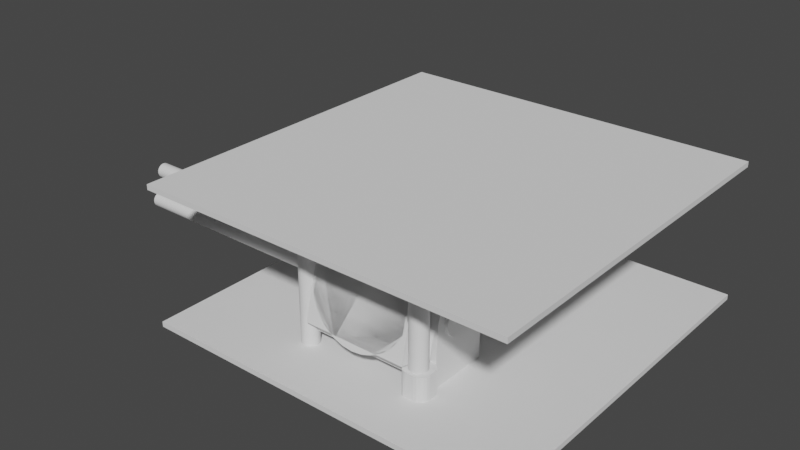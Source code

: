 # Source: O3.blend  (saved by Blender 3.3.6; exported with 4.5.12 LTS)
import bpy
from mathutils import Matrix  # noqa: F401  (used for matrix-valued properties, if any)

bpy.ops.wm.read_factory_settings(use_empty=True)
scene = bpy.context.scene
scene.name = 'Scene'

# ---- collections
col_collection = bpy.data.collections.new('Collection'); scene.collection.children.link(col_collection)

# ---- world
world_world = bpy.data.worlds.new('World'); scene.world = world_world
world_world.use_nodes = True; world_world.node_tree.nodes.clear()
_N = world_world.node_tree.nodes; _L = world_world.node_tree.links
n0 = _N.new('ShaderNodeOutputWorld'); n0.name = 'World Output'; n0.location = (300, 300)
n1 = _N.new('ShaderNodeBackground'); n1.name = 'Background'; n1.location = (10, 300)
n1.inputs[0].default_value = (0.05088, 0.05088, 0.05088, 1.0)
_L.new(n1.outputs[0], n0.inputs[0])
n0.is_active_output = True
world_world.color = (0.05088, 0.05088, 0.05088)
world_world.use_sun_shadow = False
world_world.sun_shadow_jitter_overblur = 0.0

# ---- meshes
me_cube_002 = bpy.data.meshes.new('Cube.002')
me_cube_002.from_pydata([(-10.0, -12.38, -9.853), (-10.0, -12.38, 10.15), (-10.0, 7.62, -9.853), (-10.0, 7.62, 10.15), (10.0, -12.38, -9.853), (10.0, -12.38, 10.15), (10.0, 7.62, -9.853), (10.0, 7.62, 10.15), (-1.421e-14, -4.377, 11.58), (2.384e-07, -12.38, 11.58), (1.951, -4.377, 11.36), (1.951, -12.38, 11.36), (3.827, -4.377, 10.71), (3.827, -12.38, 10.71), (5.556, -4.377, 9.65), (5.556, -12.38, 9.65), (7.071, -4.377, 8.229), (7.071, -12.38, 8.229), (8.315, -4.377, 6.497), (8.315, -12.38, 6.497), (9.239, -4.377, 4.521), (9.239, -12.38, 4.521), (9.808, -4.377, 2.377), (9.808, -12.38, 2.377), (10.0, -4.377, 0.1474), (10.0, -12.38, 0.1474), (9.808, -4.377, -2.082), (9.808, -12.38, -2.082), (9.239, -4.377, -4.226), (9.239, -12.38, -4.226), (8.315, -4.377, -6.202), (8.315, -12.38, -6.202), (7.071, -4.377, -7.934), (7.071, -12.38, -7.934), (5.556, -4.377, -9.355), (5.556, -12.38, -9.355), (3.827, -4.377, -10.41), (3.827, -12.38, -10.41), (1.951, -4.377, -11.06), (1.951, -12.38, -11.06), (-1.421e-14, -4.377, -11.28), (2.384e-07, -12.38, -11.28), (-1.951, -4.377, -11.06), (-1.951, -12.38, -11.06), (-3.827, -4.377, -10.41), (-3.827, -12.38, -10.41), (-5.556, -4.377, -9.355), (-5.556, -12.38, -9.355), (-7.071, -4.377, -7.934), (-7.071, -12.38, -7.934), (-8.315, -4.377, -6.202), (-8.315, -12.38, -6.202), (-9.239, -4.377, -4.226), (-9.239, -12.38, -4.226), (-9.808, -4.377, -2.082), (-9.808, -12.38, -2.082), (-10.0, -4.377, 0.1474), (-10.0, -12.38, 0.1474), (-9.808, -4.377, 2.377), (-9.808, -12.38, 2.377), (-9.239, -4.377, 4.521), (-9.239, -12.38, 4.521), (-8.315, -4.377, 6.497), (-8.315, -12.38, 6.497), (-7.071, -4.377, 8.229), (-7.071, -12.38, 8.229), (-5.556, -4.377, 9.65), (-5.556, -12.38, 9.65), (-3.827, -4.377, 10.71), (-3.827, -12.38, 10.71), (-1.951, -4.377, 11.36), (-1.951, -12.38, 11.36), (-1.084e-14, 0.916, 8.867), (1.489, 0.916, 8.7), (2.92, 0.916, 8.204), (4.239, 0.916, 7.398), (5.395, 0.916, 6.313), (6.344, 0.916, 4.992), (7.049, 0.916, 3.484), (7.483, 0.916, 1.849), (7.63, 0.916, 0.1474), (7.483, 0.916, -1.554), (7.049, 0.916, -3.19), (6.344, 0.916, -4.697), (5.395, 0.916, -6.019), (4.239, 0.916, -7.103), (2.92, 0.916, -7.909), (1.489, 0.916, -8.405), (-1.084e-14, 0.916, -8.573), (-1.489, 0.916, -8.405), (-2.92, 0.916, -7.909), (-4.239, 0.916, -7.103), (-5.395, 0.916, -6.019), (-6.344, 0.916, -4.697), (-7.049, 0.916, -3.19), (-7.483, 0.916, -1.554), (-7.63, 0.916, 0.1474), (-7.483, 0.916, 1.849), (-7.049, 0.916, 3.484), (-6.344, 0.916, 4.992), (-5.395, 0.916, 6.313), (-4.239, 0.916, 7.398), (-2.92, 0.916, 8.204), (-1.489, 0.916, 8.7)], [], [(0, 1, 3, 2), (2, 3, 7, 6), (6, 7, 5, 4), (4, 5, 1, 0), (2, 6, 4, 0), (7, 3, 1, 5), (8, 9, 11, 10), (10, 11, 13, 12), (12, 13, 15, 14), (14, 15, 17, 16), (16, 17, 19, 18), (18, 19, 21, 20), (20, 21, 23, 22), (22, 23, 25, 24), (24, 25, 27, 26), (26, 27, 29, 28), (28, 29, 31, 30), (30, 31, 33, 32), (32, 33, 35, 34), (34, 35, 37, 36), (36, 37, 39, 38), (38, 39, 41, 40), (40, 41, 43, 42), (42, 43, 45, 44), (44, 45, 47, 46), (46, 47, 49, 48), (48, 49, 51, 50), (50, 51, 53, 52), (52, 53, 55, 54), (54, 55, 57, 56), (56, 57, 59, 58), (58, 59, 61, 60), (60, 61, 63, 62), (62, 63, 65, 64), (64, 65, 67, 66), (66, 67, 69, 68), (11, 9, 71, 69, 67, 65, 63, 61, 59, 57, 55, 53, 51, 49, 47, 45, 43, 41, 39, 37, 35, 33, 31, 29, 27, 25, 23, 21, 19, 17, 15, 13), (68, 69, 71, 70), (70, 71, 9, 8), (24, 26, 81, 80), (72, 73, 74, 75, 76, 77, 78, 79, 80, 81, 82, 83, 84, 85, 86, 87, 88, 89, 90, 91, 92, 93, 94, 95, 96, 97, 98, 99, 100, 101, 102, 103), (42, 44, 90, 89), (60, 62, 99, 98), (16, 18, 77, 76), (34, 36, 86, 85), (52, 54, 95, 94), (8, 10, 73, 72), (70, 8, 72, 103), (26, 28, 82, 81), (44, 46, 91, 90), (62, 64, 100, 99), (18, 20, 78, 77), (36, 38, 87, 86), (54, 56, 96, 95), (10, 12, 74, 73), (28, 30, 83, 82), (46, 48, 92, 91), (64, 66, 101, 100), (20, 22, 79, 78), (38, 40, 88, 87), (56, 58, 97, 96), (12, 14, 75, 74), (30, 32, 84, 83), (48, 50, 93, 92), (66, 68, 102, 101), (22, 24, 80, 79), (40, 42, 89, 88), (58, 60, 98, 97), (14, 16, 76, 75), (32, 34, 85, 84), (50, 52, 94, 93), (68, 70, 103, 102)])
_uv = me_cube_002.uv_layers.new(name='UVMap')
_uv.uv.foreach_set('vector', [0.375, 0.0, 0.625, 0.0, 0.625, 0.25, 0.375, 0.25, 0.375, 0.25, 0.625, 0.25, 0.625, 0.5, 0.375, 0.5, 0.375, 0.5, 0.625, 0.5, 0.625, 0.75, 0.375, 0.75, 0.375, 0.75, 0.625, 0.75, 0.625, 1.0, 0.375, 1.0, 0.125, 0.5, 0.375, 0.5, 0.375, 0.75, 0.125, 0.75, 0.625, 0.5, 0.875, 0.5, 0.875, 0.75, 0.625, 0.75, 1.0, 0.5, 1.0, 1.0, 0.9688, 1.0, 0.9688, 0.5, 0.9688, 0.5, 0.9688, 1.0, 0.9375, 1.0, 0.9375, 0.5, 0.9375, 0.5, 0.9375, 1.0, 0.9062, 1.0, 0.9062, 0.5, 0.9062, 0.5, 0.9062, 1.0, 0.875, 1.0, 0.875, 0.5, 0.875, 0.5, 0.875, 1.0, 0.8438, 1.0, 0.8438, 0.5, 0.8438, 0.5, 0.8438, 1.0, 0.8125, 1.0, 0.8125, 0.5, 0.8125, 0.5, 0.8125, 1.0, 0.7812, 1.0, 0.7812, 0.5, 0.7812, 0.5, 0.7812, 1.0, 0.75, 1.0, 0.75, 0.5, 0.75, 0.5, 0.75, 1.0, 0.7188, 1.0, 0.7188, 0.5, 0.7188, 0.5, 0.7188, 1.0, 0.6875, 1.0, 0.6875, 0.5, 0.6875, 0.5, 0.6875, 1.0, 0.6562, 1.0, 0.6562, 0.5, 0.6562, 0.5, 0.6562, 1.0, 0.625, 1.0, 0.625, 0.5, 0.625, 0.5, 0.625, 1.0, 0.5938, 1.0, 0.5938, 0.5, 0.5938, 0.5, 0.5938, 1.0, 0.5625, 1.0, 0.5625, 0.5, 0.5625, 0.5, 0.5625, 1.0, 0.5312, 1.0, 0.5312, 0.5, 0.5312, 0.5, 0.5312, 1.0, 0.5, 1.0, 0.5, 0.5, 0.5, 0.5, 0.5, 1.0, 0.4688, 1.0, 0.4688, 0.5, 0.4688, 0.5, 0.4688, 1.0, 0.4375, 1.0, 0.4375, 0.5, 0.4375, 0.5, 0.4375, 1.0, 0.4062, 1.0, 0.4062, 0.5, 0.4062, 0.5, 0.4062, 1.0, 0.375, 1.0, 0.375, 0.5, 0.375, 0.5, 0.375, 1.0, 0.3438, 1.0, 0.3438, 0.5, 0.3438, 0.5, 0.3438, 1.0, 0.3125, 1.0, 0.3125, 0.5, 0.3125, 0.5, 0.3125, 1.0, 0.2812, 1.0, 0.2812, 0.5, 0.2812, 0.5, 0.2812, 1.0, 0.25, 1.0, 0.25, 0.5, 0.25, 0.5, 0.25, 1.0, 0.2188, 1.0, 0.2188, 0.5, 0.2188, 0.5, 0.2188, 1.0, 0.1875, 1.0, 0.1875, 0.5, 0.1875, 0.5, 0.1875, 1.0, 0.1562, 1.0, 0.1562, 0.5, 0.1562, 0.5, 0.1562, 1.0, 0.125, 1.0, 0.125, 0.5, 0.125, 0.5, 0.125, 1.0, 0.09375, 1.0, 0.09375, 0.5, 0.09375, 0.5, 0.09375, 1.0, 0.0625, 1.0, 0.0625, 0.5, 0.2968, 0.4854, 0.25, 0.49, 0.2032, 0.4854, 0.1582, 0.4717, 0.1167, 0.4496, 0.08029, 0.4197, 0.05045, 0.3833, 0.02827, 0.3418, 0.01461, 0.2968, 0.01, 0.25, 0.01461, 0.2032, 0.02827, 0.1582, 0.05045, 0.1167, 0.08029, 0.08029, 0.1167, 0.05045, 0.1582, 0.02827, 0.2032, 0.01461, 0.25, 0.01, 0.2968, 0.01461, 0.3418, 0.02827, 0.3833, 0.05045, 0.4197, 0.08029, 0.4496, 0.1167, 0.4717, 0.1582, 0.4854, 0.2032, 0.49, 0.25, 0.4854, 0.2968, 0.4717, 0.3418, 0.4496, 0.3833, 0.4197, 0.4197, 0.3833, 0.4496, 0.3418, 0.4717, 0.0625, 0.5, 0.0625, 1.0, 0.03125, 1.0, 0.03125, 0.5, 0.03125, 0.5, 0.03125, 1.0, 0.0, 1.0, 0.0, 0.5, 0.75, 0.5, 0.7188, 0.5, 0.7188, 0.5, 0.75, 0.5, 0.75, 0.49, 0.7968, 0.4854, 0.8418, 0.4717, 0.8833, 0.4496, 0.9197, 0.4197, 0.9496, 0.3833, 0.9717, 0.3418, 0.9854, 0.2968, 0.99, 0.25, 0.9854, 0.2032, 0.9717, 0.1582, 0.9496, 0.1167, 0.9197, 0.08029, 0.8833, 0.05045, 0.8418, 0.02827, 0.7968, 0.01461, 0.75, 0.01, 0.7032, 0.01461, 0.6582, 0.02827, 0.6167, 0.05045, 0.5803, 0.08029, 0.5504, 0.1167, 0.5283, 0.1582, 0.5146, 0.2032, 0.51, 0.25, 0.5146, 0.2968, 0.5283, 0.3418, 0.5504, 0.3833, 0.5803, 0.4197, 0.6167, 0.4496, 0.6582, 0.4717, 0.7032, 0.4854, 0.4688, 0.5, 0.4375, 0.5, 0.4375, 0.5, 0.4688, 0.5, 0.1875, 0.5, 0.1562, 0.5, 0.1562, 0.5, 0.1875, 0.5, 0.875, 0.5, 0.8438, 0.5, 0.8438, 0.5, 0.875, 0.5, 0.5938, 0.5, 0.5625, 0.5, 0.5625, 0.5, 0.5938, 0.5, 0.3125, 0.5, 0.2812, 0.5, 0.2812, 0.5, 0.3125, 0.5, 1.0, 0.5, 0.9688, 0.5, 0.9688, 0.5, 1.0, 0.5, 0.03125, 0.5, 0.0, 0.5, 0.0, 0.5, 0.03125, 0.5, 0.7188, 0.5, 0.6875, 0.5, 0.6875, 0.5, 0.7188, 0.5, 0.4375, 0.5, 0.4062, 0.5, 0.4062, 0.5, 0.4375, 0.5, 0.1562, 0.5, 0.125, 0.5, 0.125, 0.5, 0.1562, 0.5, 0.8438, 0.5, 0.8125, 0.5, 0.8125, 0.5, 0.8438, 0.5, 0.5625, 0.5, 0.5312, 0.5, 0.5312, 0.5, 0.5625, 0.5, 0.2812, 0.5, 0.25, 0.5, 0.25, 0.5, 0.2812, 0.5, 0.9688, 0.5, 0.9375, 0.5, 0.9375, 0.5, 0.9688, 0.5, 0.6875, 0.5, 0.6562, 0.5, 0.6562, 0.5, 0.6875, 0.5, 0.4062, 0.5, 0.375, 0.5, 0.375, 0.5, 0.4062, 0.5, 0.125, 0.5, 0.09375, 0.5, 0.09375, 0.5, 0.125, 0.5, 0.8125, 0.5, 0.7812, 0.5, 0.7812, 0.5, 0.8125, 0.5, 0.5312, 0.5, 0.5, 0.5, 0.5, 0.5, 0.5312, 0.5, 0.25, 0.5, 0.2188, 0.5, 0.2188, 0.5, 0.25, 0.5, 0.9375, 0.5, 0.9062, 0.5, 0.9062, 0.5, 0.9375, 0.5, 0.6562, 0.5, 0.625, 0.5, 0.625, 0.5, 0.6562, 0.5, 0.375, 0.5, 0.3438, 0.5, 0.3438, 0.5, 0.375, 0.5, 0.09375, 0.5, 0.0625, 0.5, 0.0625, 0.5, 0.09375, 0.5, 0.7812, 0.5, 0.75, 0.5, 0.75, 0.5, 0.7812, 0.5, 0.5, 0.5, 0.4688, 0.5, 0.4688, 0.5, 0.5, 0.5, 0.2188, 0.5, 0.1875, 0.5, 0.1875, 0.5, 0.2188, 0.5, 0.9062, 0.5, 0.875, 0.5, 0.875, 0.5, 0.9062, 0.5, 0.625, 0.5, 0.5938, 0.5, 0.5938, 0.5, 0.625, 0.5, 0.3438, 0.5, 0.3125, 0.5, 0.3125, 0.5, 0.3438, 0.5, 0.0625, 0.5, 0.03125, 0.5, 0.03125, 0.5, 0.0625, 0.5])
me_cube_002.update()
me_cylinder_001 = bpy.data.meshes.new('Cylinder.001')
me_cylinder_001.from_pydata([(-0.1897, 1.754, -58.57), (0.4836, 1.373, 13.56), (0.1225, 1.723, -58.57), (0.143, 1.437, 8.724), (0.4226, 1.632, -58.57), (0.4836, 1.373, 8.724), (0.6993, 1.484, -58.57), (0.7822, 1.253, 8.724), (0.9417, 1.285, -58.57), (1.03, 1.085, 8.724), (1.141, 1.042, -58.57), (1.22, 0.8759, 8.724), (1.289, 0.7658, -58.57), (1.352, 0.6341, 8.724), (1.38, 0.4657, -58.57), (1.425, 0.3681, 8.724), (1.41, 0.1535, -58.57), (1.439, 0.08682, 8.724), (1.38, -0.1586, -58.57), (1.396, -0.2, 8.724), (1.289, -0.4587, -58.57), (1.296, -0.4815, 8.724), (1.141, -0.7354, -58.57), (1.144, -0.7463, 8.724), (0.9417, -0.9778, -58.57), (0.9427, -0.9823, 8.724), (0.6993, -1.177, -58.57), (0.6995, -1.179, 8.724), (0.4226, -1.325, -58.57), (0.4227, -1.326, 8.724), (0.1225, -1.416, -58.57), (0.1225, -1.417, 8.724), (-0.1897, -1.446, -58.57), (-0.1898, -1.45, 8.724), (-0.5018, -1.416, -58.57), (-0.5027, -1.424, 8.724), (-0.8019, -1.325, -58.57), (-0.8053, -1.344, 8.724), (-1.079, -1.177, -58.57), (-1.088, -1.216, 8.724), (-1.321, -0.9778, -58.57), (-1.342, -1.048, 8.724), (-1.52, -0.7354, -58.57), (-1.561, -0.8467, 8.724), (-1.668, -0.4587, -58.57), (-1.737, -0.6199, 8.724), (-1.759, -0.1586, -58.57), (-1.865, -0.3743, 8.724), (-1.79, 0.1535, -58.57), (-1.937, -0.1159, 8.724), (-1.759, 0.4657, -58.57), (-1.947, 0.1488, 8.724), (-1.668, 0.7658, -58.57), (-1.889, 0.4127, 8.724), (-1.52, 1.042, -58.57), (-1.759, 0.6669, 8.724), (-1.321, 1.285, -58.57), (-1.557, 0.9016, 8.724), (-1.079, 1.484, -58.57), (-1.288, 1.106, 8.724), (-0.8019, 1.632, -58.57), (-0.9637, 1.269, 8.724), (-0.5018, 1.723, -58.57), (-0.6016, 1.383, 8.724), (-0.2251, 1.441, 8.724), (-0.3647, 1.438, 8.724), (-0.5038, 1.451, 8.724), (-0.6406, 1.48, 8.724), (-0.7735, 1.524, 8.724), (-0.9005, 1.583, 8.724), (-1.02, 1.657, 8.724), (-1.131, 1.743, 8.724), (-1.231, 1.841, 8.724), (-1.32, 1.95, 8.724), (-1.396, 2.069, 8.724), (-1.459, 2.195, 8.724), (-1.507, 2.328, 8.724), (-0.6322, -1.433, 8.724), (-1.071, -1.372, 8.724), (-1.502, -1.267, 8.724), (-1.921, -1.117, 8.724), (-2.321, -0.9236, 8.724), (-2.699, -0.6884, 8.724), (-3.05, -0.415, 8.724), (-3.37, -0.1064, 8.724), (-3.656, 0.2346, 8.724), (-3.904, 0.6038, 8.724), (-4.111, 0.9963, 8.724), (-4.278, 1.407, 8.724), (-1.701, 2.783, 8.724), (-1.976, 3.151, 8.724), (-2.306, 3.406, 8.724), (-2.669, 3.542, 8.724), (-3.041, 3.558, 8.724), (-3.404, 3.463, 8.724), (-3.737, 3.267, 8.724), (-4.019, 2.984, 8.724), (-4.229, 2.632, 8.724), (-4.349, 2.234, 8.724), (-4.366, 1.817, 8.724), (0.143, 1.437, 13.56), (0.7822, 1.253, 13.56), (1.03, 1.085, 13.56), (1.22, 0.8759, 13.56), (1.352, 0.6341, 13.56), (1.425, 0.3681, 13.56), (1.439, 0.08682, 13.56), (1.396, -0.2, 13.56), (1.296, -0.4815, 13.56), (1.144, -0.7463, 13.56), (0.9427, -0.9823, 13.56), (0.6995, -1.179, 13.56), (0.4227, -1.326, 13.56), (0.1225, -1.417, 13.56), (-0.1898, -1.45, 13.56), (-0.2251, 1.441, 13.56), (-0.3647, 1.438, 13.56), (-0.5038, 1.451, 13.56), (-0.6406, 1.48, 13.56), (-0.7735, 1.524, 13.56), (-0.9005, 1.583, 13.56), (-1.02, 1.657, 13.56), (-1.131, 1.743, 13.56), (-1.231, 1.841, 13.56), (-1.32, 1.95, 13.56), (-1.396, 2.069, 13.56), (-1.459, 2.195, 13.56), (-1.507, 2.328, 13.56), (-0.6322, -1.433, 13.56), (-1.071, -1.372, 13.56), (-1.502, -1.267, 13.56), (-1.921, -1.117, 13.56), (-2.321, -0.9236, 13.56), (-2.699, -0.6884, 13.56), (-3.05, -0.415, 13.56), (-3.37, -0.1064, 13.56), (-3.656, 0.2346, 13.56), (-3.904, 0.6038, 13.56), (-4.111, 0.9963, 13.56), (-4.278, 1.407, 13.56), (-1.701, 2.783, 13.56), (-1.976, 3.151, 13.56), (-2.306, 3.406, 13.56), (-2.669, 3.542, 13.56), (-3.041, 3.558, 13.56), (-3.404, 3.463, 13.56), (-3.737, 3.267, 13.56), (-4.019, 2.984, 13.56), (-4.229, 2.632, 13.56), (-4.349, 2.234, 13.56), (-4.366, 1.817, 13.56), (0.1897, 5.104, -58.57), (-0.4836, 5.484, 13.56), (-0.1225, 5.134, -58.57), (-0.143, 5.42, 8.724), (-0.4226, 5.225, -58.57), (-0.4836, 5.484, 8.724), (-0.6993, 5.373, -58.57), (-0.7822, 5.604, 8.724), (-0.9417, 5.572, -58.57), (-1.03, 5.772, 8.724), (-1.141, 5.815, -58.57), (-1.22, 5.981, 8.724), (-1.289, 6.091, -58.57), (-1.352, 6.223, 8.724), (-1.38, 6.391, -58.57), (-1.425, 6.489, 8.724), (-1.41, 6.704, -58.57), (-1.439, 6.77, 8.724), (-1.38, 7.016, -58.57), (-1.396, 7.057, 8.724), (-1.289, 7.316, -58.57), (-1.296, 7.339, 8.724), (-1.141, 7.593, -58.57), (-1.144, 7.603, 8.724), (-0.9417, 7.835, -58.57), (-0.9427, 7.839, 8.724), (-0.6993, 8.034, -58.57), (-0.6995, 8.036, 8.724), (-0.4226, 8.182, -58.57), (-0.4227, 8.183, 8.724), (-0.1225, 8.273, -58.57), (-0.1225, 8.274, 8.724), (0.1897, 8.304, -58.57), (0.1898, 8.307, 8.724), (0.5018, 8.273, -58.57), (0.5027, 8.281, 8.724), (0.802, 8.182, -58.57), (0.8053, 8.201, 8.724), (1.079, 8.034, -58.57), (1.088, 8.074, 8.724), (1.321, 7.835, -58.57), (1.342, 7.905, 8.724), (1.52, 7.593, -58.57), (1.561, 7.704, 8.724), (1.668, 7.316, -58.57), (1.737, 7.477, 8.724), (1.759, 7.016, -58.57), (1.865, 7.231, 8.724), (1.79, 6.704, -58.57), (1.937, 6.973, 8.724), (1.759, 6.391, -58.57), (1.947, 6.708, 8.724), (1.668, 6.091, -58.57), (1.889, 6.444, 8.724), (1.52, 5.815, -58.57), (1.759, 6.19, 8.724), (1.321, 5.572, -58.57), (1.557, 5.956, 8.724), (1.079, 5.373, -58.57), (1.288, 5.751, 8.724), (0.802, 5.225, -58.57), (0.9637, 5.588, 8.724), (0.5018, 5.134, -58.57), (0.6016, 5.474, 8.724), (0.2251, 5.417, 8.724), (0.3647, 5.419, 8.724), (0.5038, 5.406, 8.724), (0.6406, 5.377, 8.724), (0.7735, 5.333, 8.724), (0.9005, 5.274, 8.724), (1.02, 5.2, 8.724), (1.131, 5.114, 8.724), (1.231, 5.016, 8.724), (1.32, 4.907, 8.724), (1.396, 4.789, 8.724), (1.459, 4.662, 8.724), (1.507, 4.529, 8.724), (0.6322, 8.29, 8.724), (1.071, 8.229, 8.724), (1.502, 8.124, 8.724), (1.921, 7.974, 8.724), (2.321, 7.781, 8.724), (2.699, 7.546, 8.724), (3.05, 7.272, 8.724), (3.37, 6.964, 8.724), (3.656, 6.623, 8.724), (3.904, 6.253, 8.724), (4.111, 5.861, 8.724), (4.278, 5.45, 8.724), (1.701, 4.074, 8.724), (1.976, 3.707, 8.724), (2.306, 3.451, 8.724), (2.669, 3.316, 8.724), (3.041, 3.299, 8.724), (3.404, 3.394, 8.724), (3.737, 3.59, 8.724), (4.019, 3.873, 8.724), (4.229, 4.225, 8.724), (4.349, 4.623, 8.724), (4.366, 5.04, 8.724), (-0.143, 5.42, 13.56), (-0.7822, 5.604, 13.56), (-1.03, 5.772, 13.56), (-1.22, 5.981, 13.56), (-1.352, 6.223, 13.56), (-1.425, 6.489, 13.56), (-1.439, 6.77, 13.56), (-1.396, 7.057, 13.56), (-1.296, 7.339, 13.56), (-1.144, 7.603, 13.56), (-0.9427, 7.839, 13.56), (-0.6995, 8.036, 13.56), (-0.4227, 8.183, 13.56), (-0.1225, 8.274, 13.56), (0.1898, 8.307, 13.56), (0.2251, 5.417, 13.56), (0.3647, 5.419, 13.56), (0.5038, 5.406, 13.56), (0.6406, 5.377, 13.56), (0.7735, 5.333, 13.56), (0.9005, 5.274, 13.56), (1.02, 5.2, 13.56), (1.131, 5.114, 13.56), (1.231, 5.016, 13.56), (1.32, 4.907, 13.56), (1.396, 4.789, 13.56), (1.459, 4.662, 13.56), (1.507, 4.529, 13.56), (0.6322, 8.29, 13.56), (1.071, 8.229, 13.56), (1.502, 8.124, 13.56), (1.921, 7.974, 13.56), (2.321, 7.781, 13.56), (2.699, 7.546, 13.56), (3.05, 7.272, 13.56), (3.37, 6.964, 13.56), (3.656, 6.623, 13.56), (3.904, 6.253, 13.56), (4.111, 5.861, 13.56), (4.278, 5.45, 13.56), (1.701, 4.074, 13.56), (1.976, 3.707, 13.56), (2.306, 3.451, 13.56), (2.669, 3.316, 13.56), (3.041, 3.299, 13.56), (3.404, 3.394, 13.56), (3.737, 3.59, 13.56), (4.019, 3.873, 13.56), (4.229, 4.225, 13.56), (4.349, 4.623, 13.56), (4.366, 5.04, 13.56)], [], [(0, 64, 3, 2), (2, 3, 5, 4), (4, 5, 7, 6), (6, 7, 9, 8), (8, 9, 11, 10), (10, 11, 13, 12), (12, 13, 15, 14), (14, 15, 17, 16), (16, 17, 19, 18), (18, 19, 21, 20), (20, 21, 23, 22), (22, 23, 25, 24), (24, 25, 27, 26), (26, 27, 29, 28), (28, 29, 31, 30), (30, 31, 33, 32), (32, 33, 35, 34), (34, 35, 37, 36), (36, 37, 39, 38), (38, 39, 41, 40), (40, 41, 43, 42), (42, 43, 45, 44), (44, 45, 47, 46), (46, 47, 49, 48), (48, 49, 51, 50), (50, 51, 53, 52), (52, 53, 55, 54), (54, 55, 57, 56), (56, 57, 59, 58), (58, 59, 61, 60), (33, 31, 113, 114), (60, 61, 63, 62), (62, 63, 64, 0), (0, 2, 4, 6, 8, 10, 12, 14, 16, 18, 20, 22, 24, 26, 28, 30, 32, 34, 36, 38, 40, 42, 44, 46, 48, 50, 52, 54, 56, 58, 60, 62), (95, 146, 145, 94), (69, 120, 119, 68), (96, 147, 146, 95), (70, 121, 120, 69), (17, 15, 105, 106), (97, 148, 147, 96), (71, 122, 121, 70), (98, 149, 148, 97), (72, 123, 122, 71), (99, 150, 149, 98), (73, 124, 123, 72), (19, 17, 106, 107), (74, 125, 124, 73), (3, 64, 115, 100), (75, 126, 125, 74), (76, 127, 126, 75), (21, 19, 107, 108), (77, 33, 114, 128), (88, 139, 150, 99), (78, 77, 128, 129), (5, 3, 100, 1), (79, 78, 129, 130), (23, 21, 108, 109), (80, 79, 130, 131), (81, 80, 131, 132), (7, 5, 1, 101), (82, 81, 132, 133), (25, 23, 109, 110), (83, 82, 133, 134), (84, 83, 134, 135), (9, 7, 101, 102), (85, 84, 135, 136), (27, 25, 110, 111), (86, 85, 136, 137), (87, 86, 137, 138), (11, 9, 102, 103), (88, 87, 138, 139), (29, 27, 111, 112), (89, 140, 127, 76), (90, 141, 140, 89), (13, 11, 103, 104), (91, 142, 141, 90), (65, 116, 115, 64), (31, 29, 112, 113), (92, 143, 142, 91), (66, 117, 116, 65), (93, 144, 143, 92), (67, 118, 117, 66), (15, 13, 104, 105), (94, 145, 144, 93), (68, 119, 118, 67), (103, 102, 101, 1, 100, 115, 116, 117, 118, 119, 120, 121, 122, 123, 124, 125, 126, 127, 140, 141, 142, 143, 144, 145, 146, 147, 148, 149, 150, 139, 138, 137, 136, 135, 134, 133, 132, 131, 130, 129, 128, 114, 113, 112, 111, 110, 109, 108, 107, 106, 105, 104), (33, 77, 78, 79, 80, 81, 82, 83, 84, 85, 86, 87, 88, 99, 98, 97, 96, 95, 94, 93, 92, 91, 90, 89, 76, 75, 74, 73, 72, 71, 70, 69, 68, 67, 66, 65, 64, 63, 61, 59, 57, 55, 53, 51, 49, 47, 45, 43, 41, 39, 37, 35), (151, 215, 154, 153), (153, 154, 156, 155), (155, 156, 158, 157), (157, 158, 160, 159), (159, 160, 162, 161), (161, 162, 164, 163), (163, 164, 166, 165), (165, 166, 168, 167), (167, 168, 170, 169), (169, 170, 172, 171), (171, 172, 174, 173), (173, 174, 176, 175), (175, 176, 178, 177), (177, 178, 180, 179), (179, 180, 182, 181), (181, 182, 184, 183), (183, 184, 186, 185), (185, 186, 188, 187), (187, 188, 190, 189), (189, 190, 192, 191), (191, 192, 194, 193), (193, 194, 196, 195), (195, 196, 198, 197), (197, 198, 200, 199), (199, 200, 202, 201), (201, 202, 204, 203), (203, 204, 206, 205), (205, 206, 208, 207), (207, 208, 210, 209), (209, 210, 212, 211), (184, 182, 264, 265), (211, 212, 214, 213), (213, 214, 215, 151), (151, 153, 155, 157, 159, 161, 163, 165, 167, 169, 171, 173, 175, 177, 179, 181, 183, 185, 187, 189, 191, 193, 195, 197, 199, 201, 203, 205, 207, 209, 211, 213), (246, 297, 296, 245), (220, 271, 270, 219), (247, 298, 297, 246), (221, 272, 271, 220), (168, 166, 256, 257), (248, 299, 298, 247), (222, 273, 272, 221), (249, 300, 299, 248), (223, 274, 273, 222), (250, 301, 300, 249), (224, 275, 274, 223), (170, 168, 257, 258), (225, 276, 275, 224), (154, 215, 266, 251), (226, 277, 276, 225), (227, 278, 277, 226), (172, 170, 258, 259), (228, 184, 265, 279), (239, 290, 301, 250), (229, 228, 279, 280), (156, 154, 251, 152), (230, 229, 280, 281), (174, 172, 259, 260), (231, 230, 281, 282), (232, 231, 282, 283), (158, 156, 152, 252), (233, 232, 283, 284), (176, 174, 260, 261), (234, 233, 284, 285), (235, 234, 285, 286), (160, 158, 252, 253), (236, 235, 286, 287), (178, 176, 261, 262), (237, 236, 287, 288), (238, 237, 288, 289), (162, 160, 253, 254), (239, 238, 289, 290), (180, 178, 262, 263), (240, 291, 278, 227), (241, 292, 291, 240), (164, 162, 254, 255), (242, 293, 292, 241), (216, 267, 266, 215), (182, 180, 263, 264), (243, 294, 293, 242), (217, 268, 267, 216), (244, 295, 294, 243), (218, 269, 268, 217), (166, 164, 255, 256), (245, 296, 295, 244), (219, 270, 269, 218), (254, 253, 252, 152, 251, 266, 267, 268, 269, 270, 271, 272, 273, 274, 275, 276, 277, 278, 291, 292, 293, 294, 295, 296, 297, 298, 299, 300, 301, 290, 289, 288, 287, 286, 285, 284, 283, 282, 281, 280, 279, 265, 264, 263, 262, 261, 260, 259, 258, 257, 256, 255), (184, 228, 229, 230, 231, 232, 233, 234, 235, 236, 237, 238, 239, 250, 249, 248, 247, 246, 245, 244, 243, 242, 241, 240, 227, 226, 225, 224, 223, 222, 221, 220, 219, 218, 217, 216, 215, 214, 212, 210, 208, 206, 204, 202, 200, 198, 196, 194, 192, 190, 188, 186)])
_uv = me_cylinder_001.uv_layers.new(name='UVMap')
_uv.uv.foreach_set('vector', [1.0, 0.5, 1.0, 1.0, 0.9688, 1.0, 0.9688, 0.5, 0.9688, 0.5, 0.9688, 1.0, 0.9375, 1.0, 0.9375, 0.5, 0.9375, 0.5, 0.9375, 1.0, 0.9062, 1.0, 0.9062, 0.5, 0.9062, 0.5, 0.9062, 1.0, 0.875, 1.0, 0.875, 0.5, 0.875, 0.5, 0.875, 1.0, 0.8438, 1.0, 0.8438, 0.5, 0.8438, 0.5, 0.8438, 1.0, 0.8125, 1.0, 0.8125, 0.5, 0.8125, 0.5, 0.8125, 1.0, 0.7812, 1.0, 0.7812, 0.5, 0.7812, 0.5, 0.7812, 1.0, 0.75, 1.0, 0.75, 0.5, 0.75, 0.5, 0.75, 1.0, 0.7188, 1.0, 0.7188, 0.5, 0.7188, 0.5, 0.7188, 1.0, 0.6875, 1.0, 0.6875, 0.5, 0.6875, 0.5, 0.6875, 1.0, 0.6562, 1.0, 0.6562, 0.5, 0.6562, 0.5, 0.6562, 1.0, 0.625, 1.0, 0.625, 0.5, 0.625, 0.5, 0.625, 1.0, 0.5938, 1.0, 0.5938, 0.5, 0.5938, 0.5, 0.5938, 1.0, 0.5625, 1.0, 0.5625, 0.5, 0.5625, 0.5, 0.5625, 1.0, 0.5312, 1.0, 0.5312, 0.5, 0.5312, 0.5, 0.5312, 1.0, 0.5, 1.0, 0.5, 0.5, 0.5, 0.5, 0.5, 1.0, 0.4688, 1.0, 0.4688, 0.5, 0.4688, 0.5, 0.4688, 1.0, 0.4375, 1.0, 0.4375, 0.5, 0.4375, 0.5, 0.4375, 1.0, 0.4062, 1.0, 0.4062, 0.5, 0.4062, 0.5, 0.4062, 1.0, 0.375, 1.0, 0.375, 0.5, 0.375, 0.5, 0.375, 1.0, 0.3438, 1.0, 0.3438, 0.5, 0.3438, 0.5, 0.3438, 1.0, 0.3125, 1.0, 0.3125, 0.5, 0.3125, 0.5, 0.3125, 1.0, 0.2812, 1.0, 0.2812, 0.5, 0.2812, 0.5, 0.2812, 1.0, 0.25, 1.0, 0.25, 0.5, 0.25, 0.5, 0.25, 1.0, 0.2188, 1.0, 0.2188, 0.5, 0.2188, 0.5, 0.2188, 1.0, 0.1875, 1.0, 0.1875, 0.5, 0.1875, 0.5, 0.1875, 1.0, 0.1562, 1.0, 0.1562, 0.5, 0.1562, 0.5, 0.1562, 1.0, 0.125, 1.0, 0.125, 0.5, 0.125, 0.5, 0.125, 1.0, 0.09375, 1.0, 0.09375, 0.5, 0.09375, 0.5, 0.09375, 1.0, 0.0625, 1.0, 0.0625, 0.5, 0.5, 1.0, 0.5312, 1.0, 0.5312, 1.0, 0.5, 1.0, 0.0625, 0.5, 0.0625, 1.0, 0.03125, 1.0, 0.03125, 0.5, 0.03125, 0.5, 0.03125, 1.0, 0.0, 1.0, 0.0, 0.5, 0.75, 0.49, 0.7968, 0.4854, 0.8418, 0.4717, 0.8833, 0.4496, 0.9197, 0.4197, 0.9496, 0.3833, 0.9717, 0.3418, 0.9854, 0.2968, 0.99, 0.25, 0.9854, 0.2032, 0.9717, 0.1582, 0.9496, 0.1167, 0.9197, 0.08029, 0.8833, 0.05045, 0.8418, 0.02827, 0.7968, 0.01461, 0.75, 0.01, 0.7032, 0.01461, 0.6582, 0.02827, 0.6167, 0.05045, 0.5803, 0.08029, 0.5504, 0.1167, 0.5283, 0.1582, 0.5146, 0.2032, 0.51, 0.25, 0.5146, 0.2968, 0.5283, 0.3418, 0.5504, 0.3833, 0.5803, 0.4197, 0.6167, 0.4496, 0.6582, 0.4717, 0.7032, 0.4854, 0.0, 0.0, 0.0, 0.0, 0.0, 0.0, 0.0, 0.0, 0.0, 0.0, 0.0, 0.0, 0.0, 0.0, 0.0, 0.0, 0.0, 0.0, 0.0, 0.0, 0.0, 0.0, 0.0, 0.0, 0.0, 0.0, 0.0, 0.0, 0.0, 0.0, 0.0, 0.0, 0.75, 1.0, 0.7812, 1.0, 0.7812, 1.0, 0.75, 1.0, 0.0, 0.0, 0.0, 0.0, 0.0, 0.0, 0.0, 0.0, 0.0, 0.0, 0.0, 0.0, 0.0, 0.0, 0.0, 0.0, 0.0, 0.0, 0.0, 0.0, 0.0, 0.0, 0.0, 0.0, 0.0, 0.0, 0.0, 0.0, 0.0, 0.0, 0.0, 0.0, 0.0, 0.0, 0.0, 0.0, 0.0, 0.0, 0.0, 0.0, 0.0, 0.0, 0.0, 0.0, 0.0, 0.0, 0.0, 0.0, 0.7188, 1.0, 0.75, 1.0, 0.75, 1.0, 0.7188, 1.0, 0.0, 0.0, 0.0, 0.0, 0.0, 0.0, 0.0, 0.0, 0.9688, 1.0, 1.0, 1.0, 1.0, 1.0, 0.9688, 1.0, 0.0, 0.0, 0.0, 0.0, 0.0, 0.0, 0.0, 0.0, 0.0, 0.0, 0.0, 0.0, 0.0, 0.0, 0.0, 0.0, 0.6875, 1.0, 0.7188, 1.0, 0.7188, 1.0, 0.6875, 1.0, 0.0, 0.0, 0.0, 0.0, 0.0, 0.0, 0.0, 0.0, 0.0, 0.0, 0.0, 0.0, 0.0, 0.0, 0.0, 0.0, 0.0, 0.0, 0.0, 0.0, 0.0, 0.0, 0.0, 0.0, 0.9375, 1.0, 0.9688, 1.0, 0.9688, 1.0, 0.9375, 1.0, 0.0, 0.0, 0.0, 0.0, 0.0, 0.0, 0.0, 0.0, 0.6562, 1.0, 0.6875, 1.0, 0.6875, 1.0, 0.6562, 1.0, 0.0, 0.0, 0.0, 0.0, 0.0, 0.0, 0.0, 0.0, 0.0, 0.0, 0.0, 0.0, 0.0, 0.0, 0.0, 0.0, 0.9062, 1.0, 0.9375, 1.0, 0.9375, 1.0, 0.9062, 1.0, 0.0, 0.0, 0.0, 0.0, 0.0, 0.0, 0.0, 0.0, 0.625, 1.0, 0.6562, 1.0, 0.6562, 1.0, 0.625, 1.0, 0.0, 0.0, 0.0, 0.0, 0.0, 0.0, 0.0, 0.0, 0.0, 0.0, 0.0, 0.0, 0.0, 0.0, 0.0, 0.0, 0.875, 1.0, 0.9062, 1.0, 0.9062, 1.0, 0.875, 1.0, 0.0, 0.0, 0.0, 0.0, 0.0, 0.0, 0.0, 0.0, 0.5938, 1.0, 0.625, 1.0, 0.625, 1.0, 0.5938, 1.0, 0.0, 0.0, 0.0, 0.0, 0.0, 0.0, 0.0, 0.0, 0.0, 0.0, 0.0, 0.0, 0.0, 0.0, 0.0, 0.0, 0.8438, 1.0, 0.875, 1.0, 0.875, 1.0, 0.8438, 1.0, 0.0, 0.0, 0.0, 0.0, 0.0, 0.0, 0.0, 0.0, 0.5625, 1.0, 0.5938, 1.0, 0.5938, 1.0, 0.5625, 1.0, 0.0, 0.0, 0.0, 0.0, 0.0, 0.0, 0.0, 0.0, 0.0, 0.0, 0.0, 0.0, 0.0, 0.0, 0.0, 0.0, 0.8125, 1.0, 0.8438, 1.0, 0.8438, 1.0, 0.8125, 1.0, 0.0, 0.0, 0.0, 0.0, 0.0, 0.0, 0.0, 0.0, 0.0, 0.0, 0.0, 0.0, 0.0, 0.0, 0.0, 0.0, 0.5312, 1.0, 0.5625, 1.0, 0.5625, 1.0, 0.5312, 1.0, 0.0, 0.0, 0.0, 0.0, 0.0, 0.0, 0.0, 0.0, 0.0, 0.0, 0.0, 0.0, 0.0, 0.0, 0.0, 0.0, 0.0, 0.0, 0.0, 0.0, 0.0, 0.0, 0.0, 0.0, 0.0, 0.0, 0.0, 0.0, 0.0, 0.0, 0.0, 0.0, 0.7812, 1.0, 0.8125, 1.0, 0.8125, 1.0, 0.7812, 1.0, 0.0, 0.0, 0.0, 0.0, 0.0, 0.0, 0.0, 0.0, 0.0, 0.0, 0.0, 0.0, 0.0, 0.0, 0.0, 0.0, 0.8438, 1.0, 0.875, 1.0, 0.9062, 1.0, 0.9375, 1.0, 0.9688, 1.0, 0.0, 0.0, 0.0, 0.0, 0.0, 0.0, 0.0, 0.0, 0.0, 0.0, 0.0, 0.0, 0.0, 0.0, 0.0, 0.0, 0.0, 0.0, 0.0, 0.0, 0.0, 0.0, 0.0, 0.0, 0.0, 0.0, 0.0, 0.0, 0.0, 0.0, 0.0, 0.0, 0.0, 0.0, 0.0, 0.0, 0.0, 0.0, 0.0, 0.0, 0.0, 0.0, 0.0, 0.0, 0.0, 0.0, 0.0, 0.0, 0.0, 0.0, 0.0, 0.0, 0.0, 0.0, 0.0, 0.0, 0.0, 0.0, 0.0, 0.0, 0.0, 0.0, 0.0, 0.0, 0.0, 0.0, 0.0, 0.0, 0.0, 0.0, 0.0, 0.0, 0.5, 1.0, 0.5312, 1.0, 0.5625, 1.0, 0.5938, 1.0, 0.625, 1.0, 0.6562, 1.0, 0.6875, 1.0, 0.7188, 1.0, 0.75, 1.0, 0.7812, 1.0, 0.8125, 1.0, 0.0, 0.0, 0.0, 0.0, 0.0, 0.0, 0.0, 0.0, 0.0, 0.0, 0.0, 0.0, 0.0, 0.0, 0.0, 0.0, 0.0, 0.0, 0.0, 0.0, 0.0, 0.0, 0.0, 0.0, 0.0, 0.0, 0.0, 0.0, 0.0, 0.0, 0.0, 0.0, 0.0, 0.0, 0.0, 0.0, 0.0, 0.0, 0.0, 0.0, 0.0, 0.0, 0.0, 0.0, 0.0, 0.0, 0.0, 0.0, 0.0, 0.0, 0.0, 0.0, 0.0, 0.0, 0.0, 0.0, 0.0, 0.0, 0.0, 0.0, 0.0, 0.0, 0.0, 0.0, 0.0, 0.0, 0.0, 0.0, 0.0, 0.0, 0.0, 0.0, 0.0, 0.0, 0.03125, 1.0, 0.0625, 1.0, 0.09375, 1.0, 0.125, 1.0, 0.1562, 1.0, 0.1875, 1.0, 0.2188, 1.0, 0.25, 1.0, 0.2812, 1.0, 0.3125, 1.0, 0.3438, 1.0, 0.375, 1.0, 0.4062, 1.0, 0.4375, 1.0, 0.4688, 1.0, 1.0, 0.5, 1.0, 1.0, 0.9688, 1.0, 0.9688, 0.5, 0.9688, 0.5, 0.9688, 1.0, 0.9375, 1.0, 0.9375, 0.5, 0.9375, 0.5, 0.9375, 1.0, 0.9062, 1.0, 0.9062, 0.5, 0.9062, 0.5, 0.9062, 1.0, 0.875, 1.0, 0.875, 0.5, 0.875, 0.5, 0.875, 1.0, 0.8438, 1.0, 0.8438, 0.5, 0.8438, 0.5, 0.8438, 1.0, 0.8125, 1.0, 0.8125, 0.5, 0.8125, 0.5, 0.8125, 1.0, 0.7812, 1.0, 0.7812, 0.5, 0.7812, 0.5, 0.7812, 1.0, 0.75, 1.0, 0.75, 0.5, 0.75, 0.5, 0.75, 1.0, 0.7188, 1.0, 0.7188, 0.5, 0.7188, 0.5, 0.7188, 1.0, 0.6875, 1.0, 0.6875, 0.5, 0.6875, 0.5, 0.6875, 1.0, 0.6562, 1.0, 0.6562, 0.5, 0.6562, 0.5, 0.6562, 1.0, 0.625, 1.0, 0.625, 0.5, 0.625, 0.5, 0.625, 1.0, 0.5938, 1.0, 0.5938, 0.5, 0.5938, 0.5, 0.5938, 1.0, 0.5625, 1.0, 0.5625, 0.5, 0.5625, 0.5, 0.5625, 1.0, 0.5312, 1.0, 0.5312, 0.5, 0.5312, 0.5, 0.5312, 1.0, 0.5, 1.0, 0.5, 0.5, 0.5, 0.5, 0.5, 1.0, 0.4688, 1.0, 0.4688, 0.5, 0.4688, 0.5, 0.4688, 1.0, 0.4375, 1.0, 0.4375, 0.5, 0.4375, 0.5, 0.4375, 1.0, 0.4062, 1.0, 0.4062, 0.5, 0.4062, 0.5, 0.4062, 1.0, 0.375, 1.0, 0.375, 0.5, 0.375, 0.5, 0.375, 1.0, 0.3438, 1.0, 0.3438, 0.5, 0.3438, 0.5, 0.3438, 1.0, 0.3125, 1.0, 0.3125, 0.5, 0.3125, 0.5, 0.3125, 1.0, 0.2812, 1.0, 0.2812, 0.5, 0.2812, 0.5, 0.2812, 1.0, 0.25, 1.0, 0.25, 0.5, 0.25, 0.5, 0.25, 1.0, 0.2188, 1.0, 0.2188, 0.5, 0.2188, 0.5, 0.2188, 1.0, 0.1875, 1.0, 0.1875, 0.5, 0.1875, 0.5, 0.1875, 1.0, 0.1562, 1.0, 0.1562, 0.5, 0.1562, 0.5, 0.1562, 1.0, 0.125, 1.0, 0.125, 0.5, 0.125, 0.5, 0.125, 1.0, 0.09375, 1.0, 0.09375, 0.5, 0.09375, 0.5, 0.09375, 1.0, 0.0625, 1.0, 0.0625, 0.5, 0.5, 1.0, 0.5312, 1.0, 0.5312, 1.0, 0.5, 1.0, 0.0625, 0.5, 0.0625, 1.0, 0.03125, 1.0, 0.03125, 0.5, 0.03125, 0.5, 0.03125, 1.0, 0.0, 1.0, 0.0, 0.5, 0.75, 0.49, 0.7968, 0.4854, 0.8418, 0.4717, 0.8833, 0.4496, 0.9197, 0.4197, 0.9496, 0.3833, 0.9717, 0.3418, 0.9854, 0.2968, 0.99, 0.25, 0.9854, 0.2032, 0.9717, 0.1582, 0.9496, 0.1167, 0.9197, 0.08029, 0.8833, 0.05045, 0.8418, 0.02827, 0.7968, 0.01461, 0.75, 0.01, 0.7032, 0.01461, 0.6582, 0.02827, 0.6167, 0.05045, 0.5803, 0.08029, 0.5504, 0.1167, 0.5283, 0.1582, 0.5146, 0.2032, 0.51, 0.25, 0.5146, 0.2968, 0.5283, 0.3418, 0.5504, 0.3833, 0.5803, 0.4197, 0.6167, 0.4496, 0.6582, 0.4717, 0.7032, 0.4854, 0.0, 0.0, 0.0, 0.0, 0.0, 0.0, 0.0, 0.0, 0.0, 0.0, 0.0, 0.0, 0.0, 0.0, 0.0, 0.0, 0.0, 0.0, 0.0, 0.0, 0.0, 0.0, 0.0, 0.0, 0.0, 0.0, 0.0, 0.0, 0.0, 0.0, 0.0, 0.0, 0.75, 1.0, 0.7812, 1.0, 0.7812, 1.0, 0.75, 1.0, 0.0, 0.0, 0.0, 0.0, 0.0, 0.0, 0.0, 0.0, 0.0, 0.0, 0.0, 0.0, 0.0, 0.0, 0.0, 0.0, 0.0, 0.0, 0.0, 0.0, 0.0, 0.0, 0.0, 0.0, 0.0, 0.0, 0.0, 0.0, 0.0, 0.0, 0.0, 0.0, 0.0, 0.0, 0.0, 0.0, 0.0, 0.0, 0.0, 0.0, 0.0, 0.0, 0.0, 0.0, 0.0, 0.0, 0.0, 0.0, 0.7188, 1.0, 0.75, 1.0, 0.75, 1.0, 0.7188, 1.0, 0.0, 0.0, 0.0, 0.0, 0.0, 0.0, 0.0, 0.0, 0.9688, 1.0, 1.0, 1.0, 1.0, 1.0, 0.9688, 1.0, 0.0, 0.0, 0.0, 0.0, 0.0, 0.0, 0.0, 0.0, 0.0, 0.0, 0.0, 0.0, 0.0, 0.0, 0.0, 0.0, 0.6875, 1.0, 0.7188, 1.0, 0.7188, 1.0, 0.6875, 1.0, 0.0, 0.0, 0.0, 0.0, 0.0, 0.0, 0.0, 0.0, 0.0, 0.0, 0.0, 0.0, 0.0, 0.0, 0.0, 0.0, 0.0, 0.0, 0.0, 0.0, 0.0, 0.0, 0.0, 0.0, 0.9375, 1.0, 0.9688, 1.0, 0.9688, 1.0, 0.9375, 1.0, 0.0, 0.0, 0.0, 0.0, 0.0, 0.0, 0.0, 0.0, 0.6562, 1.0, 0.6875, 1.0, 0.6875, 1.0, 0.6562, 1.0, 0.0, 0.0, 0.0, 0.0, 0.0, 0.0, 0.0, 0.0, 0.0, 0.0, 0.0, 0.0, 0.0, 0.0, 0.0, 0.0, 0.9062, 1.0, 0.9375, 1.0, 0.9375, 1.0, 0.9062, 1.0, 0.0, 0.0, 0.0, 0.0, 0.0, 0.0, 0.0, 0.0, 0.625, 1.0, 0.6562, 1.0, 0.6562, 1.0, 0.625, 1.0, 0.0, 0.0, 0.0, 0.0, 0.0, 0.0, 0.0, 0.0, 0.0, 0.0, 0.0, 0.0, 0.0, 0.0, 0.0, 0.0, 0.875, 1.0, 0.9062, 1.0, 0.9062, 1.0, 0.875, 1.0, 0.0, 0.0, 0.0, 0.0, 0.0, 0.0, 0.0, 0.0, 0.5938, 1.0, 0.625, 1.0, 0.625, 1.0, 0.5938, 1.0, 0.0, 0.0, 0.0, 0.0, 0.0, 0.0, 0.0, 0.0, 0.0, 0.0, 0.0, 0.0, 0.0, 0.0, 0.0, 0.0, 0.8438, 1.0, 0.875, 1.0, 0.875, 1.0, 0.8438, 1.0, 0.0, 0.0, 0.0, 0.0, 0.0, 0.0, 0.0, 0.0, 0.5625, 1.0, 0.5938, 1.0, 0.5938, 1.0, 0.5625, 1.0, 0.0, 0.0, 0.0, 0.0, 0.0, 0.0, 0.0, 0.0, 0.0, 0.0, 0.0, 0.0, 0.0, 0.0, 0.0, 0.0, 0.8125, 1.0, 0.8438, 1.0, 0.8438, 1.0, 0.8125, 1.0, 0.0, 0.0, 0.0, 0.0, 0.0, 0.0, 0.0, 0.0, 0.0, 0.0, 0.0, 0.0, 0.0, 0.0, 0.0, 0.0, 0.5312, 1.0, 0.5625, 1.0, 0.5625, 1.0, 0.5312, 1.0, 0.0, 0.0, 0.0, 0.0, 0.0, 0.0, 0.0, 0.0, 0.0, 0.0, 0.0, 0.0, 0.0, 0.0, 0.0, 0.0, 0.0, 0.0, 0.0, 0.0, 0.0, 0.0, 0.0, 0.0, 0.0, 0.0, 0.0, 0.0, 0.0, 0.0, 0.0, 0.0, 0.7812, 1.0, 0.8125, 1.0, 0.8125, 1.0, 0.7812, 1.0, 0.0, 0.0, 0.0, 0.0, 0.0, 0.0, 0.0, 0.0, 0.0, 0.0, 0.0, 0.0, 0.0, 0.0, 0.0, 0.0, 0.8438, 1.0, 0.875, 1.0, 0.9062, 1.0, 0.9375, 1.0, 0.9688, 1.0, 0.0, 0.0, 0.0, 0.0, 0.0, 0.0, 0.0, 0.0, 0.0, 0.0, 0.0, 0.0, 0.0, 0.0, 0.0, 0.0, 0.0, 0.0, 0.0, 0.0, 0.0, 0.0, 0.0, 0.0, 0.0, 0.0, 0.0, 0.0, 0.0, 0.0, 0.0, 0.0, 0.0, 0.0, 0.0, 0.0, 0.0, 0.0, 0.0, 0.0, 0.0, 0.0, 0.0, 0.0, 0.0, 0.0, 0.0, 0.0, 0.0, 0.0, 0.0, 0.0, 0.0, 0.0, 0.0, 0.0, 0.0, 0.0, 0.0, 0.0, 0.0, 0.0, 0.0, 0.0, 0.0, 0.0, 0.0, 0.0, 0.0, 0.0, 0.0, 0.0, 0.5, 1.0, 0.5312, 1.0, 0.5625, 1.0, 0.5938, 1.0, 0.625, 1.0, 0.6562, 1.0, 0.6875, 1.0, 0.7188, 1.0, 0.75, 1.0, 0.7812, 1.0, 0.8125, 1.0, 0.0, 0.0, 0.0, 0.0, 0.0, 0.0, 0.0, 0.0, 0.0, 0.0, 0.0, 0.0, 0.0, 0.0, 0.0, 0.0, 0.0, 0.0, 0.0, 0.0, 0.0, 0.0, 0.0, 0.0, 0.0, 0.0, 0.0, 0.0, 0.0, 0.0, 0.0, 0.0, 0.0, 0.0, 0.0, 0.0, 0.0, 0.0, 0.0, 0.0, 0.0, 0.0, 0.0, 0.0, 0.0, 0.0, 0.0, 0.0, 0.0, 0.0, 0.0, 0.0, 0.0, 0.0, 0.0, 0.0, 0.0, 0.0, 0.0, 0.0, 0.0, 0.0, 0.0, 0.0, 0.0, 0.0, 0.0, 0.0, 0.0, 0.0, 0.0, 0.0, 0.0, 0.0, 0.03125, 1.0, 0.0625, 1.0, 0.09375, 1.0, 0.125, 1.0, 0.1562, 1.0, 0.1875, 1.0, 0.2188, 1.0, 0.25, 1.0, 0.2812, 1.0, 0.3125, 1.0, 0.3438, 1.0, 0.375, 1.0, 0.4062, 1.0, 0.4375, 1.0, 0.4688, 1.0])
me_cylinder_001.update()
me_cube_004 = bpy.data.meshes.new('Cube.004')
me_cube_004.from_pydata([(-35.29, -35.29, 1.527), (-35.29, 35.29, 1.527), (35.29, -35.29, 1.527), (35.29, 35.29, 1.527), (-35.29, -35.29, 0.5265), (-35.29, 35.29, 0.5265), (35.29, 35.29, 0.5265), (35.29, -35.29, 0.5265)], [], [(3, 2, 0, 1), (6, 5, 4, 7), (0, 2, 7, 4), (3, 1, 5, 6), (2, 3, 6, 7), (1, 0, 4, 5)])
_uv = me_cube_004.uv_layers.new(name='UVMap')
_uv.uv.foreach_set('vector', [0.625, 0.5, 0.625, 0.75, 0.875, 0.75, 0.875, 0.5, 0.625, 0.5, 0.875, 0.5, 0.875, 0.75, 0.625, 0.75, 0.875, 0.75, 0.625, 0.75, 0.625, 0.75, 0.875, 0.75, 0.625, 0.5, 0.875, 0.5, 0.875, 0.5, 0.625, 0.5, 0.625, 0.75, 0.625, 0.5, 0.625, 0.5, 0.625, 0.75, 0.875, 0.5, 0.875, 0.75, 0.875, 0.75, 0.875, 0.5])
me_cube_004.update()
me_cube_005 = bpy.data.meshes.new('Cube.005')
me_cube_005.from_pydata([(-35.29, -35.29, 1.527), (-35.29, 35.29, 1.527), (35.29, -35.29, 1.527), (35.29, 35.29, 1.527), (-35.29, -35.29, 1.527), (-35.29, 35.29, 1.527), (35.29, 35.29, 1.527), (35.29, -35.29, 1.527), (-35.29, -35.29, 2.527), (-35.29, 35.29, 2.527), (35.29, 35.29, 2.527), (35.29, -35.29, 2.527)], [], [(3, 2, 0, 1), (7, 6, 10, 11), (0, 2, 7, 4), (3, 1, 5, 6), (2, 3, 6, 7), (1, 0, 4, 5), (10, 9, 8, 11), (5, 4, 8, 9), (4, 7, 11, 8), (6, 5, 9, 10)])
_uv = me_cube_005.uv_layers.new(name='UVMap')
_uv.uv.foreach_set('vector', [0.625, 0.5, 0.625, 0.75, 0.875, 0.75, 0.875, 0.5, 0.625, 0.75, 0.625, 0.5, 0.625, 0.5, 0.625, 0.75, 0.875, 0.75, 0.625, 0.75, 0.625, 0.75, 0.875, 0.75, 0.625, 0.5, 0.875, 0.5, 0.875, 0.5, 0.625, 0.5, 0.625, 0.75, 0.625, 0.5, 0.625, 0.5, 0.625, 0.75, 0.875, 0.5, 0.875, 0.75, 0.875, 0.75, 0.875, 0.5, 0.625, 0.5, 0.875, 0.5, 0.875, 0.75, 0.625, 0.75, 0.875, 0.5, 0.875, 0.75, 0.875, 0.75, 0.875, 0.5, 0.875, 0.75, 0.625, 0.75, 0.625, 0.75, 0.875, 0.75, 0.625, 0.5, 0.875, 0.5, 0.875, 0.5, 0.625, 0.5])
me_cube_005.update()
me_cylinder_003 = bpy.data.meshes.new('Cylinder.003')
me_cylinder_003.from_pydata([(0.0, 1.65, -12.22), (0.0, 1.65, 13.12), (0.3219, 1.618, -12.22), (0.3219, 1.618, 13.12), (0.6314, 1.524, -12.22), (0.6314, 1.524, 13.12), (0.9167, 1.372, -12.22), (0.9167, 1.372, 13.12), (1.167, 1.167, -12.22), (1.167, 1.167, 13.12), (1.372, 0.9167, -12.22), (1.372, 0.9167, 13.12), (1.524, 0.6314, -12.22), (1.524, 0.6314, 13.12), (1.618, 0.3219, -12.22), (1.618, 0.3219, 13.12), (1.65, 0.0, -12.22), (1.65, 0.0, 13.12), (1.618, -0.3219, -12.22), (1.618, -0.3219, 13.12), (1.524, -0.6314, -12.22), (1.524, -0.6314, 13.12), (1.372, -0.9167, -12.22), (1.372, -0.9167, 13.12), (1.167, -1.167, -12.22), (1.167, -1.167, 13.12), (0.9167, -1.372, -12.22), (0.9167, -1.372, 13.12), (0.6314, -1.524, -12.22), (0.6314, -1.524, 13.12), (0.3219, -1.618, -12.22), (0.3219, -1.618, 13.12), (0.0, -1.65, -12.22), (0.0, -1.65, 13.12), (-0.3219, -1.618, -12.22), (-0.3219, -1.618, 13.12), (-0.6314, -1.524, -12.22), (-0.6314, -1.524, 13.12), (-0.9167, -1.372, -12.22), (-0.9167, -1.372, 13.12), (-1.167, -1.167, -12.22), (-1.167, -1.167, 13.12), (-1.372, -0.9167, -12.22), (-1.372, -0.9167, 13.12), (-1.524, -0.6314, -12.22), (-1.524, -0.6314, 13.12), (-1.618, -0.3219, -12.22), (-1.618, -0.3219, 13.12), (-1.65, 0.0, -12.22), (-1.65, 0.0, 13.12), (-1.618, 0.3219, -12.22), (-1.618, 0.3219, 13.12), (-1.524, 0.6314, -12.22), (-1.524, 0.6314, 13.12), (-1.372, 0.9167, -12.22), (-1.372, 0.9167, 13.12), (-1.167, 1.167, -12.22), (-1.167, 1.167, 13.12), (-0.9167, 1.372, -12.22), (-0.9167, 1.372, 13.12), (-0.6314, 1.524, -12.22), (-0.6314, 1.524, 13.12), (-0.3219, 1.618, -12.22), (-0.3219, 1.618, 13.12)], [], [(0, 1, 3, 2), (2, 3, 5, 4), (4, 5, 7, 6), (6, 7, 9, 8), (8, 9, 11, 10), (10, 11, 13, 12), (12, 13, 15, 14), (14, 15, 17, 16), (16, 17, 19, 18), (18, 19, 21, 20), (20, 21, 23, 22), (22, 23, 25, 24), (24, 25, 27, 26), (26, 27, 29, 28), (28, 29, 31, 30), (30, 31, 33, 32), (32, 33, 35, 34), (34, 35, 37, 36), (36, 37, 39, 38), (38, 39, 41, 40), (40, 41, 43, 42), (42, 43, 45, 44), (44, 45, 47, 46), (46, 47, 49, 48), (48, 49, 51, 50), (50, 51, 53, 52), (52, 53, 55, 54), (54, 55, 57, 56), (56, 57, 59, 58), (58, 59, 61, 60), (3, 1, 63, 61, 59, 57, 55, 53, 51, 49, 47, 45, 43, 41, 39, 37, 35, 33, 31, 29, 27, 25, 23, 21, 19, 17, 15, 13, 11, 9, 7, 5), (60, 61, 63, 62), (62, 63, 1, 0), (0, 2, 4, 6, 8, 10, 12, 14, 16, 18, 20, 22, 24, 26, 28, 30, 32, 34, 36, 38, 40, 42, 44, 46, 48, 50, 52, 54, 56, 58, 60, 62)])
_uv = me_cylinder_003.uv_layers.new(name='UVMap')
_uv.uv.foreach_set('vector', [1.0, 0.5, 1.0, 1.0, 0.9688, 1.0, 0.9688, 0.5, 0.9688, 0.5, 0.9688, 1.0, 0.9375, 1.0, 0.9375, 0.5, 0.9375, 0.5, 0.9375, 1.0, 0.9062, 1.0, 0.9062, 0.5, 0.9062, 0.5, 0.9062, 1.0, 0.875, 1.0, 0.875, 0.5, 0.875, 0.5, 0.875, 1.0, 0.8438, 1.0, 0.8438, 0.5, 0.8438, 0.5, 0.8438, 1.0, 0.8125, 1.0, 0.8125, 0.5, 0.8125, 0.5, 0.8125, 1.0, 0.7812, 1.0, 0.7812, 0.5, 0.7812, 0.5, 0.7812, 1.0, 0.75, 1.0, 0.75, 0.5, 0.75, 0.5, 0.75, 1.0, 0.7188, 1.0, 0.7188, 0.5, 0.7188, 0.5, 0.7188, 1.0, 0.6875, 1.0, 0.6875, 0.5, 0.6875, 0.5, 0.6875, 1.0, 0.6562, 1.0, 0.6562, 0.5, 0.6562, 0.5, 0.6562, 1.0, 0.625, 1.0, 0.625, 0.5, 0.625, 0.5, 0.625, 1.0, 0.5938, 1.0, 0.5938, 0.5, 0.5938, 0.5, 0.5938, 1.0, 0.5625, 1.0, 0.5625, 0.5, 0.5625, 0.5, 0.5625, 1.0, 0.5312, 1.0, 0.5312, 0.5, 0.5312, 0.5, 0.5312, 1.0, 0.5, 1.0, 0.5, 0.5, 0.5, 0.5, 0.5, 1.0, 0.4688, 1.0, 0.4688, 0.5, 0.4688, 0.5, 0.4688, 1.0, 0.4375, 1.0, 0.4375, 0.5, 0.4375, 0.5, 0.4375, 1.0, 0.4062, 1.0, 0.4062, 0.5, 0.4062, 0.5, 0.4062, 1.0, 0.375, 1.0, 0.375, 0.5, 0.375, 0.5, 0.375, 1.0, 0.3438, 1.0, 0.3438, 0.5, 0.3438, 0.5, 0.3438, 1.0, 0.3125, 1.0, 0.3125, 0.5, 0.3125, 0.5, 0.3125, 1.0, 0.2812, 1.0, 0.2812, 0.5, 0.2812, 0.5, 0.2812, 1.0, 0.25, 1.0, 0.25, 0.5, 0.25, 0.5, 0.25, 1.0, 0.2188, 1.0, 0.2188, 0.5, 0.2188, 0.5, 0.2188, 1.0, 0.1875, 1.0, 0.1875, 0.5, 0.1875, 0.5, 0.1875, 1.0, 0.1562, 1.0, 0.1562, 0.5, 0.1562, 0.5, 0.1562, 1.0, 0.125, 1.0, 0.125, 0.5, 0.125, 0.5, 0.125, 1.0, 0.09375, 1.0, 0.09375, 0.5, 0.09375, 0.5, 0.09375, 1.0, 0.0625, 1.0, 0.0625, 0.5, 0.2968, 0.4854, 0.25, 0.49, 0.2032, 0.4854, 0.1582, 0.4717, 0.1167, 0.4496, 0.08029, 0.4197, 0.05045, 0.3833, 0.02827, 0.3418, 0.01461, 0.2968, 0.01, 0.25, 0.01461, 0.2032, 0.02827, 0.1582, 0.05045, 0.1167, 0.08029, 0.08029, 0.1167, 0.05045, 0.1582, 0.02827, 0.2032, 0.01461, 0.25, 0.01, 0.2968, 0.01461, 0.3418, 0.02827, 0.3833, 0.05045, 0.4197, 0.08029, 0.4496, 0.1167, 0.4717, 0.1582, 0.4854, 0.2032, 0.49, 0.25, 0.4854, 0.2968, 0.4717, 0.3418, 0.4496, 0.3833, 0.4197, 0.4197, 0.3833, 0.4496, 0.3418, 0.4717, 0.0625, 0.5, 0.0625, 1.0, 0.03125, 1.0, 0.03125, 0.5, 0.03125, 0.5, 0.03125, 1.0, 0.0, 1.0, 0.0, 0.5, 0.75, 0.49, 0.7968, 0.4854, 0.8418, 0.4717, 0.8833, 0.4496, 0.9197, 0.4197, 0.9496, 0.3833, 0.9717, 0.3418, 0.9854, 0.2968, 0.99, 0.25, 0.9854, 0.2032, 0.9717, 0.1582, 0.9496, 0.1167, 0.9197, 0.08029, 0.8833, 0.05045, 0.8418, 0.02827, 0.7968, 0.01461, 0.75, 0.01, 0.7032, 0.01461, 0.6582, 0.02827, 0.6167, 0.05045, 0.5803, 0.08029, 0.5504, 0.1167, 0.5283, 0.1582, 0.5146, 0.2032, 0.51, 0.25, 0.5146, 0.2968, 0.5283, 0.3418, 0.5504, 0.3833, 0.5803, 0.4197, 0.6167, 0.4496, 0.6582, 0.4717, 0.7032, 0.4854])
me_cylinder_003.update()
me_cylinder_004 = bpy.data.meshes.new('Cylinder.004')
me_cylinder_004.from_pydata([(0.0, 1.65, -12.05), (0.0, 1.65, 12.95), (0.3219, 1.618, -12.05), (0.3219, 1.618, 12.95), (0.6314, 1.524, -12.05), (0.6314, 1.524, 12.95), (0.9167, 1.372, -12.05), (0.9167, 1.372, 12.95), (1.167, 1.167, -12.05), (1.167, 1.167, 12.95), (1.372, 0.9167, -12.05), (1.372, 0.9167, 12.95), (1.524, 0.6314, -12.05), (1.524, 0.6314, 12.95), (1.618, 0.3219, -12.05), (1.618, 0.3219, 12.95), (1.65, 0.0, -12.05), (1.65, 0.0, 12.95), (1.618, -0.3219, -12.05), (1.618, -0.3219, 12.95), (1.524, -0.6314, -12.05), (1.524, -0.6314, 12.95), (1.372, -0.9167, -12.05), (1.372, -0.9167, 12.95), (1.167, -1.167, -12.05), (1.167, -1.167, 12.95), (0.9167, -1.372, -12.05), (0.9167, -1.372, 12.95), (0.6314, -1.524, -12.05), (0.6314, -1.524, 12.95), (0.3219, -1.618, -12.05), (0.3219, -1.618, 12.95), (0.0, -1.65, -12.05), (0.0, -1.65, 12.95), (-0.3219, -1.618, -12.05), (-0.3219, -1.618, 12.95), (-0.6314, -1.524, -12.05), (-0.6314, -1.524, 12.95), (-0.9167, -1.372, -12.05), (-0.9167, -1.372, 12.95), (-1.167, -1.167, -12.05), (-1.167, -1.167, 12.95), (-1.372, -0.9167, -12.05), (-1.372, -0.9167, 12.95), (-1.524, -0.6314, -12.05), (-1.524, -0.6314, 12.95), (-1.618, -0.3219, -12.05), (-1.618, -0.3219, 12.95), (-1.65, 0.0, -12.05), (-1.65, 0.0, 12.95), (-1.618, 0.3219, -12.05), (-1.618, 0.3219, 12.95), (-1.524, 0.6314, -12.05), (-1.524, 0.6314, 12.95), (-1.372, 0.9167, -12.05), (-1.372, 0.9167, 12.95), (-1.167, 1.167, -12.05), (-1.167, 1.167, 12.95), (-0.9167, 1.372, -12.05), (-0.9167, 1.372, 12.95), (-0.6314, 1.524, -12.05), (-0.6314, 1.524, 12.95), (-0.3219, 1.618, -12.05), (-0.3219, 1.618, 12.95)], [], [(0, 1, 3, 2), (2, 3, 5, 4), (4, 5, 7, 6), (6, 7, 9, 8), (8, 9, 11, 10), (10, 11, 13, 12), (12, 13, 15, 14), (14, 15, 17, 16), (16, 17, 19, 18), (18, 19, 21, 20), (20, 21, 23, 22), (22, 23, 25, 24), (24, 25, 27, 26), (26, 27, 29, 28), (28, 29, 31, 30), (30, 31, 33, 32), (32, 33, 35, 34), (34, 35, 37, 36), (36, 37, 39, 38), (38, 39, 41, 40), (40, 41, 43, 42), (42, 43, 45, 44), (44, 45, 47, 46), (46, 47, 49, 48), (48, 49, 51, 50), (50, 51, 53, 52), (52, 53, 55, 54), (54, 55, 57, 56), (56, 57, 59, 58), (58, 59, 61, 60), (3, 1, 63, 61, 59, 57, 55, 53, 51, 49, 47, 45, 43, 41, 39, 37, 35, 33, 31, 29, 27, 25, 23, 21, 19, 17, 15, 13, 11, 9, 7, 5), (60, 61, 63, 62), (62, 63, 1, 0), (0, 2, 4, 6, 8, 10, 12, 14, 16, 18, 20, 22, 24, 26, 28, 30, 32, 34, 36, 38, 40, 42, 44, 46, 48, 50, 52, 54, 56, 58, 60, 62)])
_uv = me_cylinder_004.uv_layers.new(name='UVMap')
_uv.uv.foreach_set('vector', [1.0, 0.5, 1.0, 1.0, 0.9688, 1.0, 0.9688, 0.5, 0.9688, 0.5, 0.9688, 1.0, 0.9375, 1.0, 0.9375, 0.5, 0.9375, 0.5, 0.9375, 1.0, 0.9062, 1.0, 0.9062, 0.5, 0.9062, 0.5, 0.9062, 1.0, 0.875, 1.0, 0.875, 0.5, 0.875, 0.5, 0.875, 1.0, 0.8438, 1.0, 0.8438, 0.5, 0.8438, 0.5, 0.8438, 1.0, 0.8125, 1.0, 0.8125, 0.5, 0.8125, 0.5, 0.8125, 1.0, 0.7812, 1.0, 0.7812, 0.5, 0.7812, 0.5, 0.7812, 1.0, 0.75, 1.0, 0.75, 0.5, 0.75, 0.5, 0.75, 1.0, 0.7188, 1.0, 0.7188, 0.5, 0.7188, 0.5, 0.7188, 1.0, 0.6875, 1.0, 0.6875, 0.5, 0.6875, 0.5, 0.6875, 1.0, 0.6562, 1.0, 0.6562, 0.5, 0.6562, 0.5, 0.6562, 1.0, 0.625, 1.0, 0.625, 0.5, 0.625, 0.5, 0.625, 1.0, 0.5938, 1.0, 0.5938, 0.5, 0.5938, 0.5, 0.5938, 1.0, 0.5625, 1.0, 0.5625, 0.5, 0.5625, 0.5, 0.5625, 1.0, 0.5312, 1.0, 0.5312, 0.5, 0.5312, 0.5, 0.5312, 1.0, 0.5, 1.0, 0.5, 0.5, 0.5, 0.5, 0.5, 1.0, 0.4688, 1.0, 0.4688, 0.5, 0.4688, 0.5, 0.4688, 1.0, 0.4375, 1.0, 0.4375, 0.5, 0.4375, 0.5, 0.4375, 1.0, 0.4062, 1.0, 0.4062, 0.5, 0.4062, 0.5, 0.4062, 1.0, 0.375, 1.0, 0.375, 0.5, 0.375, 0.5, 0.375, 1.0, 0.3438, 1.0, 0.3438, 0.5, 0.3438, 0.5, 0.3438, 1.0, 0.3125, 1.0, 0.3125, 0.5, 0.3125, 0.5, 0.3125, 1.0, 0.2812, 1.0, 0.2812, 0.5, 0.2812, 0.5, 0.2812, 1.0, 0.25, 1.0, 0.25, 0.5, 0.25, 0.5, 0.25, 1.0, 0.2188, 1.0, 0.2188, 0.5, 0.2188, 0.5, 0.2188, 1.0, 0.1875, 1.0, 0.1875, 0.5, 0.1875, 0.5, 0.1875, 1.0, 0.1562, 1.0, 0.1562, 0.5, 0.1562, 0.5, 0.1562, 1.0, 0.125, 1.0, 0.125, 0.5, 0.125, 0.5, 0.125, 1.0, 0.09375, 1.0, 0.09375, 0.5, 0.09375, 0.5, 0.09375, 1.0, 0.0625, 1.0, 0.0625, 0.5, 0.2968, 0.4854, 0.25, 0.49, 0.2032, 0.4854, 0.1582, 0.4717, 0.1167, 0.4496, 0.08029, 0.4197, 0.05045, 0.3833, 0.02827, 0.3418, 0.01461, 0.2968, 0.01, 0.25, 0.01461, 0.2032, 0.02827, 0.1582, 0.05045, 0.1167, 0.08029, 0.08029, 0.1167, 0.05045, 0.1582, 0.02827, 0.2032, 0.01461, 0.25, 0.01, 0.2968, 0.01461, 0.3418, 0.02827, 0.3833, 0.05045, 0.4197, 0.08029, 0.4496, 0.1167, 0.4717, 0.1582, 0.4854, 0.2032, 0.49, 0.25, 0.4854, 0.2968, 0.4717, 0.3418, 0.4496, 0.3833, 0.4197, 0.4197, 0.3833, 0.4496, 0.3418, 0.4717, 0.0625, 0.5, 0.0625, 1.0, 0.03125, 1.0, 0.03125, 0.5, 0.03125, 0.5, 0.03125, 1.0, 0.0, 1.0, 0.0, 0.5, 0.75, 0.49, 0.7968, 0.4854, 0.8418, 0.4717, 0.8833, 0.4496, 0.9197, 0.4197, 0.9496, 0.3833, 0.9717, 0.3418, 0.9854, 0.2968, 0.99, 0.25, 0.9854, 0.2032, 0.9717, 0.1582, 0.9496, 0.1167, 0.9197, 0.08029, 0.8833, 0.05045, 0.8418, 0.02827, 0.7968, 0.01461, 0.75, 0.01, 0.7032, 0.01461, 0.6582, 0.02827, 0.6167, 0.05045, 0.5803, 0.08029, 0.5504, 0.1167, 0.5283, 0.1582, 0.5146, 0.2032, 0.51, 0.25, 0.5146, 0.2968, 0.5283, 0.3418, 0.5504, 0.3833, 0.5803, 0.4197, 0.6167, 0.4496, 0.6582, 0.4717, 0.7032, 0.4854])
me_cylinder_004.update()
me_plane = bpy.data.meshes.new('Plane')
me_plane.from_pydata([(-1288.0, 300.0, -1076.0), (1288.0, 300.0, -1076.0), (-1288.0, 300.0, 1076.0), (1288.0, 300.0, 1076.0)], [], [(0, 1, 3, 2)])
_uv = me_plane.uv_layers.new(name='UVMap')
_uv.uv.foreach_set('vector', [0.0, 0.0, 1.0, 0.0, 1.0, 1.0, 0.0, 1.0])
me_plane.update()
me_cube_007 = bpy.data.meshes.new('Cube.007')
me_cube_007.from_pydata([(-2.205, 1.102, -12.05), (-2.205, 1.105, -7.428), (1.339, 2.627, -12.05), (1.339, 2.627, -7.428), (-1.139, 14.03, -7.722), (-1.139, 14.03, -12.05), (1.339, 14.03, -12.05), (1.339, 14.03, -7.722), (-1.139, 2.667, -7.428), (-1.139, 2.639, -12.05), (-2.558, 0.3502, -12.05), (-2.558, 0.3502, -7.428), (-1.033, -2.2, -12.08), (-2.248, -1.17, -12.07), (-1.35, -2.208, -12.08), (-1.658, -2.025, -12.08), (-1.927, -1.774, -12.08), (-2.13, -1.479, -12.08), (-2.248, -1.17, -7.428), (-1.022, -2.2, -7.428), (-1.319, -1.273, -7.428), (-2.13, -1.469, -7.428), (-1.925, -1.734, -7.428), (-1.653, -1.939, -7.428), (-1.342, -2.063, -7.428), (-1.264, -1.447, -7.428), (2.504, 1.386, -12.05), (2.504, 1.391, -7.428), (1.339, 14.03, -5.545), (-1.139, 14.03, -5.545), (1.339, 14.03, 0.3192), (1.339, 9.363, 4.994), (1.339, 13.82, 1.821), (1.339, 13.19, 3.094), (1.339, 12.16, 4.366), (1.339, 11.11, 4.822), (-1.139, 9.363, 4.994), (-1.139, 14.03, 0.3186), (-1.139, 11.11, 4.822), (-1.139, 12.16, 4.366), (-1.139, 13.19, 3.093), (-1.139, 13.82, 1.82), (-1.139, 3.005, -0.5949), (-1.139, 3.71, 1.437), (-1.139, 4.901, 3.25), (-1.139, 6.518, 4.675), (-1.139, 7.694, 5.033), (1.339, 3.005, -0.5948), (1.339, 7.693, 5.033), (1.339, 6.518, 4.674), (1.339, 4.901, 3.25), (1.339, 3.71, 1.437), (2.504, -0.3989, -12.05), (0.7031, -2.2, -12.07), (2.416, -0.9555, -12.05), (2.16, -1.458, -12.06), (1.762, -1.856, -12.06), (1.26, -2.112, -12.06), (0.7031, -2.2, -7.428), (2.504, -0.3989, -7.428), (1.26, -2.112, -7.428), (1.762, -1.856, -7.428), (2.16, -1.458, -7.428), (2.416, -0.9555, -7.428)], [], [(10, 11, 1, 0), (3, 28, 30, 32, 33, 34, 35, 31, 48, 49, 50, 51, 47), (18, 20, 3, 1, 11), (52, 54, 55, 56, 57, 53, 12, 14, 15, 16, 17, 13, 10, 0, 9, 2, 26), (5, 4, 7, 6), (9, 8, 4, 5), (3, 2, 6, 7), (2, 9, 5, 6), (27, 25, 19, 58, 60, 61, 62, 63, 59), (28, 29, 37, 30), (0, 1, 8, 9), (1, 3, 8), (2, 3, 27, 26), (18, 21, 20), (21, 22, 20), (22, 23, 20), (23, 24, 20), (24, 19, 25, 20), (12, 19, 24, 14), (14, 24, 23, 15), (15, 23, 22, 16), (16, 22, 21, 17), (17, 21, 18, 13), (26, 27, 59, 52), (3, 20, 25, 27), (13, 18, 11, 10), (29, 8, 42, 43, 44, 45, 46, 36, 38, 39, 40, 41, 37), (3, 7, 28), (4, 8, 29), (7, 4, 29, 28), (36, 31, 35, 38), (38, 35, 34, 39), (39, 34, 33, 40), (40, 33, 32, 41), (41, 32, 30, 37), (31, 36, 46, 48), (48, 46, 45, 49), (49, 45, 44, 50), (50, 44, 43, 51), (51, 43, 42, 47), (8, 3, 47, 42), (52, 59, 63, 54), (54, 63, 62, 55), (55, 62, 61, 56), (56, 61, 60, 57), (57, 60, 58, 53), (12, 53, 58, 19)])
_uv = me_cube_007.uv_layers.new(name='UVMap')
_uv.uv.foreach_set('vector', [0.375, 0.125, 0.625, 0.125, 0.625, 0.1645, 0.375, 0.1645, 0.625, 0.5, 0.625, 0.5, 0.625, 0.5, 0.625, 0.5003, 0.625, 0.5013, 0.625, 0.5004, 0.625, 0.5001, 0.625, 0.5, 0.625, 0.5, 0.625, 0.5, 0.625, 0.5, 0.625, 0.5, 0.625, 0.5, 0.875, 0.6974, 0.838, 0.713, 0.625, 0.5, 0.875, 0.5855, 0.875, 0.625, 0.375, 0.6474, 0.375, 0.6639, 0.3749, 0.6795, 0.375, 0.7421, 0.375, 0.7853, 0.375, 0.828, 0.375, 0.948, 0.3753, 0.9648, 0.3754, 1.0, 0.3751, 0.01792, 0.375, 0.0354, 0.375, 0.05264, 0.375, 0.125, 0.375, 0.1645, 0.375, 0.25, 0.375, 0.5, 0.375, 0.5381, 0.375, 0.25, 0.625, 0.25, 0.625, 0.5, 0.375, 0.5, 0.375, 0.25, 0.625, 0.25, 0.625, 0.25, 0.375, 0.25, 0.625, 0.5, 0.375, 0.5, 0.375, 0.5, 0.625, 0.5, 0.375, 0.5, 0.125, 0.5, 0.125, 0.5, 0.375, 0.5, 0.625, 0.5368, 0.8323, 0.7199, 0.8078, 0.75, 0.7184, 0.7238, 0.6897, 0.7122, 0.6641, 0.6955, 0.6434, 0.6758, 0.6297, 0.6549, 0.625, 0.6346, 0.625, 0.5, 0.625, 0.25, 0.625, 0.25, 0.625, 0.5, 0.375, 0.1645, 0.625, 0.1645, 0.625, 0.25, 0.375, 0.25, 0.875, 0.5855, 0.625, 0.5, 0.875, 0.5, 0.375, 0.5, 0.625, 0.5, 0.625, 0.5368, 0.375, 0.5381, 0.625, 1.0, 0.6317, 1.009, 0.6201, 0.9573, 0.6317, 1.009, 0.625, 0.9909, 0.6201, 0.9573, 0.625, 0.9909, 0.625, 0.974, 0.6201, 0.9573, 0.625, 0.974, 0.6253, 0.9542, 0.6201, 0.9573, 0.6253, 0.9542, 0.625, 0.9328, 0.621, 0.9527, 0.6201, 0.9573, 0.375, 0.948, 0.625, 0.9328, 0.6253, 0.9542, 0.3753, 0.9648, 0.3753, 0.9648, 0.6253, 0.9542, 0.625, 1.0, 0.3754, 1.0, 0.3754, 0.0, 0.625, 0.0, 0.6312, 0.01994, 0.3751, 0.01792, 0.3751, 0.01792, 0.6312, 0.01994, 0.6266, 0.03592, 0.375, 0.0354, 0.375, 0.0354, 0.6266, 0.03592, 0.625, 0.05264, 0.375, 0.05264, 0.375, 0.5381, 0.625, 0.5368, 0.625, 0.6346, 0.375, 0.6474, 0.625, 0.5, 0.838, 0.713, 0.8323, 0.7199, 0.625, 0.5368, 0.375, 0.05264, 0.625, 0.05264, 0.625, 0.125, 0.375, 0.125, 0.625, 0.25, 0.625, 0.25, 0.625, 0.25, 0.625, 0.25, 0.625, 0.25, 0.625, 0.25, 0.625, 0.25, 0.625, 0.25, 0.625, 0.2501, 0.625, 0.2504, 0.625, 0.2513, 0.625, 0.2503, 0.625, 0.25, 0.625, 0.5, 0.625, 0.5, 0.625, 0.5, 0.625, 0.25, 0.625, 0.25, 0.625, 0.25, 0.625, 0.5, 0.625, 0.25, 0.625, 0.25, 0.625, 0.5, 0.8774, 0.5, 0.625, 0.5, 0.625, 0.5001, 0.8759, 0.5, 0.8759, 0.5, 0.625, 0.5001, 0.625, 0.5004, 0.8746, 0.5, 0.625, 0.2582, 0.625, 0.5004, 0.625, 0.5013, 0.625, 0.2513, 0.625, 0.2513, 0.625, 0.5013, 0.625, 0.5003, 0.625, 0.2503, 0.625, 0.2503, 0.625, 0.5003, 0.625, 0.5, 0.625, 0.25, 0.625, 0.5, 0.8774, 0.5, 0.879, 0.5, 0.625, 0.5, 0.625, 0.5, 0.879, 0.5, 0.8831, 0.5, 0.625, 0.5, 0.625, 0.5, 0.8831, 0.5, 0.8828, 0.5, 0.625, 0.5, 0.625, 0.5, 0.8828, 0.5, 0.8769, 0.5, 0.625, 0.5, 0.625, 0.5, 0.8769, 0.5, 0.875, 0.5, 0.625, 0.5, 0.875, 0.5, 0.625, 0.5, 0.625, 0.5, 0.875, 0.5, 0.375, 0.6474, 0.625, 0.6346, 0.625, 0.6537, 0.375, 0.6639, 0.375, 0.6639, 0.625, 0.6537, 0.625, 0.671, 0.3749, 0.6795, 0.3749, 0.6795, 0.625, 0.671, 0.625, 0.7462, 0.375, 0.7421, 0.375, 0.7421, 0.625, 0.7462, 0.625, 0.7799, 0.375, 0.7853, 0.375, 0.7853, 0.625, 0.7799, 0.625, 0.8172, 0.375, 0.828, 0.375, 0.948, 0.375, 0.828, 0.625, 0.8172, 0.625, 0.9328])
me_cube_007.update()

# ---- objects
ob_cube = bpy.data.objects.new('Cube', me_cube_002)
ob_cylinder = bpy.data.objects.new('Cylinder', me_cylinder_001)
ob_cube_002 = bpy.data.objects.new('Cube.002', me_cube_004)
ob_cube_001 = bpy.data.objects.new('Cube.001', me_cube_005)
ob_cylinder_002 = bpy.data.objects.new('Cylinder.002', me_cylinder_003)
ob_cylinder_003 = bpy.data.objects.new('Cylinder.003', me_cylinder_004)
ob_plane = bpy.data.objects.new('Plane', me_plane)
ob_cube_003 = bpy.data.objects.new('Cube.003', me_cube_007)

# ---- transforms, parenting, visibility, modifiers, constraints
ob_cube.location = (0.0, 12.34, -1.348)
ob_cube.rotation_euler = (-0.2361, -0.0, 0.0)
ob_cube.scale = (1.0, 1.05, 0.875)
ob_cylinder.parent = ob_cube
ob_cylinder.matrix_parent_inverse = Matrix(((1.0, -0.0, 0.0, -0.0), (-0.0, 0.9524, -0.0, -11.75), (0.0, -0.0, 1.143, 0.1474), (-0.0, 0.0, -0.0, 1.0)))
ob_cylinder.location = (1.407e-14, 8.376, -3.129)
ob_cylinder.rotation_euler = (1.571, -0.0, 1.571)
ob_cylinder.scale = (0.875, 0.875, 1.0)
ob_cylinder.display_type = 'BOUNDS'
ob_cube_002.location = (0.0, 23.3, -13.58)
ob_cube_001.location = (0.0, 23.3, 11.42)
ob_cylinder_002.location = (11.5, 0.0, 0.0)
ob_cylinder_002.display_type = 'BOUNDS'
ob_cylinder_003.location = (-11.5, 0.0, 0.0)
ob_plane.parent = ob_cube
ob_plane.matrix_parent_inverse = Matrix(((1.0, -0.0, 0.0, -0.0), (-0.0, 0.9524, -0.0, -11.75), (0.0, -0.0, 1.143, 0.1474), (-0.0, 0.0, -0.0, 1.0)))
ob_plane.location = (0.0, -0.6642, 0.0)
ob_plane.scale = (0.01, 0.01, 0.01)
ob_cube_003.location = (11.5, 0.0, 0.0)
_m = ob_cube_003.modifiers.new('Boolean', 'BOOLEAN')
_m.object = ob_cylinder
_m = ob_cube_003.modifiers.new('Boolean.001', 'BOOLEAN')
_m.object = ob_cylinder_002
_m.use_self = True
_m.use_hole_tolerant = True

# ---- collection membership
col_collection.objects.link(ob_cube)
col_collection.objects.link(ob_cylinder)
col_collection.objects.link(ob_cube_002)
col_collection.objects.link(ob_cube_001)
col_collection.objects.link(ob_cylinder_002)
col_collection.objects.link(ob_cylinder_003)
col_collection.objects.link(ob_plane)
col_collection.objects.link(ob_cube_003)

# ---- scene / render settings (as saved in the file)
scene.frame_start = 1; scene.frame_end = 250; scene.frame_set(13)
scene.render.engine = 'BLENDER_EEVEE_NEXT'
scene.cycles.sampling_pattern = 'TABULATED_SOBOL'
scene.cycles.use_light_tree = False
scene.view_settings.view_transform = 'Filmic'
scene.unit_settings.scale_length = 0.001
bpy.context.view_layer.update()

# ---- added for rendering (the .blend has no active camera and no usable light): camera, sun
cam_auto = bpy.data.cameras.new('AutoCamera')
cam_auto.lens = 50.0
cam_auto.sensor_width = 36.0
cam_auto.clip_end = 1956.59
ob_auto_camera = bpy.data.objects.new('AutoCamera', cam_auto)
scene.collection.objects.link(ob_auto_camera)
ob_auto_camera.location = (99.8471, -110.485, 89.6364)
ob_auto_camera.rotation_euler = (1.09748, -7.21219e-08, 0.694738)
scene.camera = ob_auto_camera
light_auto_sun = bpy.data.lights.new('AutoSun', 'SUN')
light_auto_sun.energy = 3.0
light_auto_sun.angle = 0.0523599
ob_auto_sun = bpy.data.objects.new('AutoSun', light_auto_sun)
scene.collection.objects.link(ob_auto_sun)
ob_auto_sun.rotation_euler = (0.872665, 0.174533, 0.523599)
bpy.context.view_layer.update()
